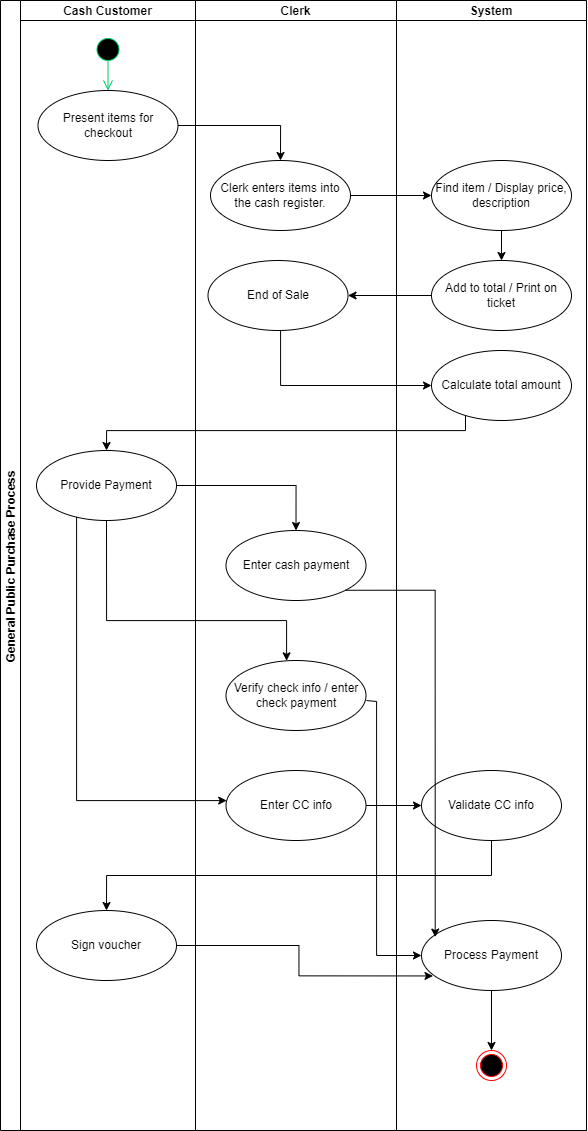

The diagram above was exported from draw.io. Its source (the exported page's mxGraphModel, read from the mxfile embedded in the PNG):
<mxGraphModel dx="2025" dy="1029" grid="1" gridSize="10" guides="1" tooltips="1" connect="1" arrows="1" fold="1" page="1" pageScale="1" pageWidth="850" pageHeight="1300" math="0" shadow="0">
  <root>
    <mxCell id="0" />
    <mxCell id="1" parent="0" />
    <mxCell id="SYsZPhlX03MP_8Mb7sR6-1" value="General Public Purchase Process" style="swimlane;childLayout=stackLayout;resizeParent=1;resizeParentMax=0;startSize=20;horizontal=0;horizontalStack=1;" vertex="1" parent="1">
      <mxGeometry x="114" y="50" width="586" height="1130" as="geometry" />
    </mxCell>
    <mxCell id="SYsZPhlX03MP_8Mb7sR6-2" value="Cash Customer" style="swimlane;startSize=20;" vertex="1" parent="SYsZPhlX03MP_8Mb7sR6-1">
      <mxGeometry x="20" width="175" height="1130" as="geometry" />
    </mxCell>
    <mxCell id="SYsZPhlX03MP_8Mb7sR6-5" value="" style="ellipse;html=1;shape=startState;fillColor=#000000;strokeColor=#00CC66;" vertex="1" parent="SYsZPhlX03MP_8Mb7sR6-2">
      <mxGeometry x="72.5" y="34" width="30" height="30" as="geometry" />
    </mxCell>
    <mxCell id="SYsZPhlX03MP_8Mb7sR6-6" value="" style="edgeStyle=orthogonalEdgeStyle;html=1;verticalAlign=bottom;endArrow=open;endSize=8;strokeColor=#00CC66;rounded=0;" edge="1" parent="SYsZPhlX03MP_8Mb7sR6-2">
      <mxGeometry relative="1" as="geometry">
        <mxPoint x="87.5" y="90" as="targetPoint" />
        <mxPoint x="87.5" y="60" as="sourcePoint" />
      </mxGeometry>
    </mxCell>
    <mxCell id="SYsZPhlX03MP_8Mb7sR6-9" value="Present items for checkout" style="ellipse;whiteSpace=wrap;html=1;" vertex="1" parent="SYsZPhlX03MP_8Mb7sR6-2">
      <mxGeometry x="17.5" y="90" width="140" height="70" as="geometry" />
    </mxCell>
    <mxCell id="SYsZPhlX03MP_8Mb7sR6-21" value="Provide Payment" style="ellipse;whiteSpace=wrap;html=1;" vertex="1" parent="SYsZPhlX03MP_8Mb7sR6-2">
      <mxGeometry x="16" y="450" width="140" height="70" as="geometry" />
    </mxCell>
    <mxCell id="SYsZPhlX03MP_8Mb7sR6-39" value="Sign voucher" style="ellipse;whiteSpace=wrap;html=1;" vertex="1" parent="SYsZPhlX03MP_8Mb7sR6-2">
      <mxGeometry x="16" y="910" width="140" height="70" as="geometry" />
    </mxCell>
    <mxCell id="SYsZPhlX03MP_8Mb7sR6-11" value="" style="edgeStyle=orthogonalEdgeStyle;rounded=0;orthogonalLoop=1;jettySize=auto;html=1;" edge="1" parent="SYsZPhlX03MP_8Mb7sR6-1" source="SYsZPhlX03MP_8Mb7sR6-9" target="SYsZPhlX03MP_8Mb7sR6-10">
      <mxGeometry relative="1" as="geometry">
        <Array as="points">
          <mxPoint x="280" y="125" />
        </Array>
      </mxGeometry>
    </mxCell>
    <mxCell id="SYsZPhlX03MP_8Mb7sR6-13" value="" style="edgeStyle=orthogonalEdgeStyle;rounded=0;orthogonalLoop=1;jettySize=auto;html=1;" edge="1" parent="SYsZPhlX03MP_8Mb7sR6-1" source="SYsZPhlX03MP_8Mb7sR6-10" target="SYsZPhlX03MP_8Mb7sR6-12">
      <mxGeometry relative="1" as="geometry" />
    </mxCell>
    <mxCell id="SYsZPhlX03MP_8Mb7sR6-17" value="" style="edgeStyle=orthogonalEdgeStyle;rounded=0;orthogonalLoop=1;jettySize=auto;html=1;" edge="1" parent="SYsZPhlX03MP_8Mb7sR6-1" source="SYsZPhlX03MP_8Mb7sR6-14" target="SYsZPhlX03MP_8Mb7sR6-16">
      <mxGeometry relative="1" as="geometry" />
    </mxCell>
    <mxCell id="SYsZPhlX03MP_8Mb7sR6-19" value="" style="edgeStyle=orthogonalEdgeStyle;rounded=0;orthogonalLoop=1;jettySize=auto;html=1;" edge="1" parent="SYsZPhlX03MP_8Mb7sR6-1" source="SYsZPhlX03MP_8Mb7sR6-16" target="SYsZPhlX03MP_8Mb7sR6-18">
      <mxGeometry relative="1" as="geometry">
        <Array as="points">
          <mxPoint x="280" y="385" />
        </Array>
      </mxGeometry>
    </mxCell>
    <mxCell id="SYsZPhlX03MP_8Mb7sR6-3" value="Clerk" style="swimlane;startSize=20;" vertex="1" parent="SYsZPhlX03MP_8Mb7sR6-1">
      <mxGeometry x="195" width="201" height="1130" as="geometry" />
    </mxCell>
    <mxCell id="SYsZPhlX03MP_8Mb7sR6-10" value="Clerk enters items into the cash register." style="ellipse;whiteSpace=wrap;html=1;" vertex="1" parent="SYsZPhlX03MP_8Mb7sR6-3">
      <mxGeometry x="15" y="160" width="140" height="70" as="geometry" />
    </mxCell>
    <mxCell id="SYsZPhlX03MP_8Mb7sR6-16" value="End of Sale" style="ellipse;whiteSpace=wrap;html=1;" vertex="1" parent="SYsZPhlX03MP_8Mb7sR6-3">
      <mxGeometry x="12.5" y="260" width="140" height="70" as="geometry" />
    </mxCell>
    <mxCell id="SYsZPhlX03MP_8Mb7sR6-23" value="Enter cash payment" style="ellipse;whiteSpace=wrap;html=1;" vertex="1" parent="SYsZPhlX03MP_8Mb7sR6-3">
      <mxGeometry x="30.5" y="530" width="140" height="70" as="geometry" />
    </mxCell>
    <mxCell id="SYsZPhlX03MP_8Mb7sR6-25" value="Verify check info / enter check payment" style="ellipse;whiteSpace=wrap;html=1;" vertex="1" parent="SYsZPhlX03MP_8Mb7sR6-3">
      <mxGeometry x="30.5" y="660" width="140" height="70" as="geometry" />
    </mxCell>
    <mxCell id="SYsZPhlX03MP_8Mb7sR6-27" value="Enter CC info" style="ellipse;whiteSpace=wrap;html=1;" vertex="1" parent="SYsZPhlX03MP_8Mb7sR6-3">
      <mxGeometry x="30.5" y="770" width="140" height="70" as="geometry" />
    </mxCell>
    <mxCell id="SYsZPhlX03MP_8Mb7sR6-4" value="System" style="swimlane;startSize=20;" vertex="1" parent="SYsZPhlX03MP_8Mb7sR6-1">
      <mxGeometry x="396" width="190" height="1130" as="geometry" />
    </mxCell>
    <mxCell id="SYsZPhlX03MP_8Mb7sR6-15" value="" style="edgeStyle=orthogonalEdgeStyle;rounded=0;orthogonalLoop=1;jettySize=auto;html=1;" edge="1" parent="SYsZPhlX03MP_8Mb7sR6-4" source="SYsZPhlX03MP_8Mb7sR6-12" target="SYsZPhlX03MP_8Mb7sR6-14">
      <mxGeometry relative="1" as="geometry" />
    </mxCell>
    <mxCell id="SYsZPhlX03MP_8Mb7sR6-12" value="Find item / Display price, description" style="ellipse;whiteSpace=wrap;html=1;" vertex="1" parent="SYsZPhlX03MP_8Mb7sR6-4">
      <mxGeometry x="35" y="160" width="140" height="70" as="geometry" />
    </mxCell>
    <mxCell id="SYsZPhlX03MP_8Mb7sR6-14" value="Add to total / Print on ticket" style="ellipse;whiteSpace=wrap;html=1;" vertex="1" parent="SYsZPhlX03MP_8Mb7sR6-4">
      <mxGeometry x="35" y="260" width="140" height="70" as="geometry" />
    </mxCell>
    <mxCell id="SYsZPhlX03MP_8Mb7sR6-18" value="Calculate total amount" style="ellipse;whiteSpace=wrap;html=1;" vertex="1" parent="SYsZPhlX03MP_8Mb7sR6-4">
      <mxGeometry x="35" y="350" width="140" height="70" as="geometry" />
    </mxCell>
    <mxCell id="SYsZPhlX03MP_8Mb7sR6-29" value="Validate CC info" style="ellipse;whiteSpace=wrap;html=1;" vertex="1" parent="SYsZPhlX03MP_8Mb7sR6-4">
      <mxGeometry x="25" y="770" width="140" height="70" as="geometry" />
    </mxCell>
    <mxCell id="SYsZPhlX03MP_8Mb7sR6-37" style="edgeStyle=orthogonalEdgeStyle;rounded=0;orthogonalLoop=1;jettySize=auto;html=1;exitX=0.5;exitY=1;exitDx=0;exitDy=0;" edge="1" parent="SYsZPhlX03MP_8Mb7sR6-4" source="SYsZPhlX03MP_8Mb7sR6-31" target="SYsZPhlX03MP_8Mb7sR6-36">
      <mxGeometry relative="1" as="geometry" />
    </mxCell>
    <mxCell id="SYsZPhlX03MP_8Mb7sR6-31" value="Process Payment" style="ellipse;whiteSpace=wrap;html=1;" vertex="1" parent="SYsZPhlX03MP_8Mb7sR6-4">
      <mxGeometry x="25" y="920" width="140" height="70" as="geometry" />
    </mxCell>
    <mxCell id="SYsZPhlX03MP_8Mb7sR6-36" value="" style="ellipse;html=1;shape=endState;fillColor=#000000;strokeColor=#ff0000;" vertex="1" parent="SYsZPhlX03MP_8Mb7sR6-4">
      <mxGeometry x="80" y="1050" width="30" height="30" as="geometry" />
    </mxCell>
    <mxCell id="SYsZPhlX03MP_8Mb7sR6-22" value="" style="edgeStyle=orthogonalEdgeStyle;rounded=0;orthogonalLoop=1;jettySize=auto;html=1;" edge="1" parent="SYsZPhlX03MP_8Mb7sR6-1" source="SYsZPhlX03MP_8Mb7sR6-18" target="SYsZPhlX03MP_8Mb7sR6-21">
      <mxGeometry relative="1" as="geometry">
        <Array as="points">
          <mxPoint x="465" y="430" />
          <mxPoint x="106" y="430" />
        </Array>
      </mxGeometry>
    </mxCell>
    <mxCell id="SYsZPhlX03MP_8Mb7sR6-24" value="" style="edgeStyle=orthogonalEdgeStyle;rounded=0;orthogonalLoop=1;jettySize=auto;html=1;" edge="1" parent="SYsZPhlX03MP_8Mb7sR6-1" source="SYsZPhlX03MP_8Mb7sR6-21" target="SYsZPhlX03MP_8Mb7sR6-23">
      <mxGeometry relative="1" as="geometry" />
    </mxCell>
    <mxCell id="SYsZPhlX03MP_8Mb7sR6-26" value="" style="edgeStyle=orthogonalEdgeStyle;rounded=0;orthogonalLoop=1;jettySize=auto;html=1;" edge="1" parent="SYsZPhlX03MP_8Mb7sR6-1" source="SYsZPhlX03MP_8Mb7sR6-21" target="SYsZPhlX03MP_8Mb7sR6-25">
      <mxGeometry relative="1" as="geometry">
        <Array as="points">
          <mxPoint x="106" y="620" />
          <mxPoint x="286" y="620" />
        </Array>
      </mxGeometry>
    </mxCell>
    <mxCell id="SYsZPhlX03MP_8Mb7sR6-28" value="" style="edgeStyle=orthogonalEdgeStyle;rounded=0;orthogonalLoop=1;jettySize=auto;html=1;" edge="1" parent="SYsZPhlX03MP_8Mb7sR6-1" source="SYsZPhlX03MP_8Mb7sR6-21" target="SYsZPhlX03MP_8Mb7sR6-27">
      <mxGeometry relative="1" as="geometry">
        <Array as="points">
          <mxPoint x="76" y="800" />
        </Array>
      </mxGeometry>
    </mxCell>
    <mxCell id="SYsZPhlX03MP_8Mb7sR6-30" value="" style="edgeStyle=orthogonalEdgeStyle;rounded=0;orthogonalLoop=1;jettySize=auto;html=1;" edge="1" parent="SYsZPhlX03MP_8Mb7sR6-1" source="SYsZPhlX03MP_8Mb7sR6-27" target="SYsZPhlX03MP_8Mb7sR6-29">
      <mxGeometry relative="1" as="geometry" />
    </mxCell>
    <mxCell id="SYsZPhlX03MP_8Mb7sR6-32" value="" style="edgeStyle=orthogonalEdgeStyle;rounded=0;orthogonalLoop=1;jettySize=auto;html=1;" edge="1" parent="SYsZPhlX03MP_8Mb7sR6-1" target="SYsZPhlX03MP_8Mb7sR6-31">
      <mxGeometry relative="1" as="geometry">
        <mxPoint x="366" y="700" as="sourcePoint" />
        <Array as="points">
          <mxPoint x="376" y="701" />
          <mxPoint x="376" y="955" />
        </Array>
      </mxGeometry>
    </mxCell>
    <mxCell id="SYsZPhlX03MP_8Mb7sR6-33" style="edgeStyle=orthogonalEdgeStyle;rounded=0;orthogonalLoop=1;jettySize=auto;html=1;exitX=1;exitY=1;exitDx=0;exitDy=0;entryX=0.098;entryY=0.237;entryDx=0;entryDy=0;entryPerimeter=0;" edge="1" parent="SYsZPhlX03MP_8Mb7sR6-1" source="SYsZPhlX03MP_8Mb7sR6-23" target="SYsZPhlX03MP_8Mb7sR6-31">
      <mxGeometry relative="1" as="geometry" />
    </mxCell>
    <mxCell id="SYsZPhlX03MP_8Mb7sR6-38" style="edgeStyle=orthogonalEdgeStyle;rounded=0;orthogonalLoop=1;jettySize=auto;html=1;exitX=0.5;exitY=1;exitDx=0;exitDy=0;" edge="1" parent="SYsZPhlX03MP_8Mb7sR6-1" source="SYsZPhlX03MP_8Mb7sR6-29" target="SYsZPhlX03MP_8Mb7sR6-39">
      <mxGeometry relative="1" as="geometry">
        <mxPoint x="116" y="900" as="targetPoint" />
      </mxGeometry>
    </mxCell>
    <mxCell id="SYsZPhlX03MP_8Mb7sR6-40" style="edgeStyle=orthogonalEdgeStyle;rounded=0;orthogonalLoop=1;jettySize=auto;html=1;exitX=1;exitY=0.5;exitDx=0;exitDy=0;entryX=0.082;entryY=0.792;entryDx=0;entryDy=0;entryPerimeter=0;" edge="1" parent="SYsZPhlX03MP_8Mb7sR6-1" source="SYsZPhlX03MP_8Mb7sR6-39" target="SYsZPhlX03MP_8Mb7sR6-31">
      <mxGeometry relative="1" as="geometry" />
    </mxCell>
  </root>
</mxGraphModel>